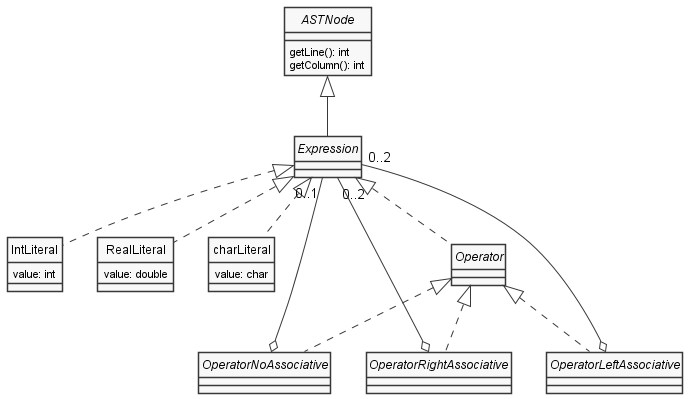

The diagram above was rendered by PlantUML. Its source (embedded in the PNG):
@startuml Expressions
skinparam style strictuml
skinparam monochrome true


interface ASTNode {
    getLine(): int
    getColumn(): int
}

interface Expression


class IntLiteral {
    value: int
}

class RealLiteral {
    value: double
}

class charLiteral {
    value: char
}

interface Operator

interface OperatorNoAssociative
interface OperatorRightAssociative
interface OperatorLeftAssociative


ASTNode <|-- Expression
Expression <|.. IntLiteral
Expression <|.. RealLiteral
Expression <|.. charLiteral
Expression <|.. Operator

Operator <|.. OperatorNoAssociative
Operator <|.. OperatorRightAssociative
Operator <|.. OperatorLeftAssociative

OperatorNoAssociative o-- "0..1" Expression
OperatorRightAssociative o-- "0..2" Expression
OperatorLeftAssociative o-- "0..2" Expression


@enduml